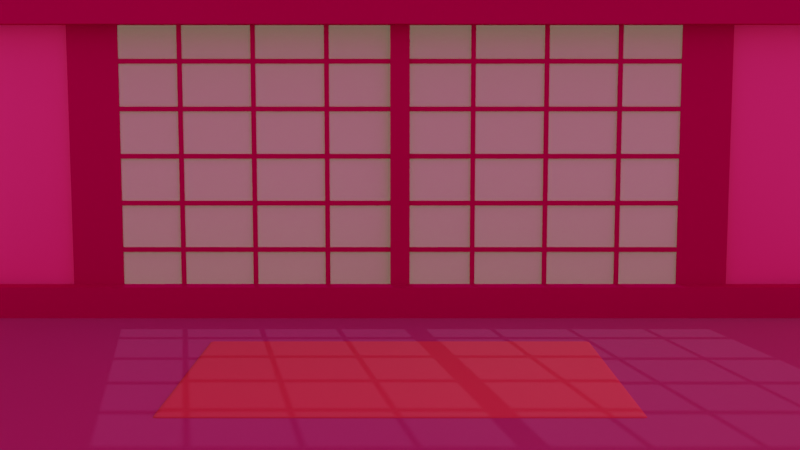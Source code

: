 # Source: Tatami_Enviroment.blend  (saved by Blender 3.6.11; exported with 4.5.12 LTS)
import bpy
from mathutils import Matrix  # noqa: F401  (used for matrix-valued properties, if any)

bpy.ops.wm.read_factory_settings(use_empty=True)
scene = bpy.context.scene
scene.name = 'Scene'

# ---- collections
col_collection = bpy.data.collections.new('Collection'); scene.collection.children.link(col_collection)
col_collection_2 = bpy.data.collections.new('Collection 2'); scene.collection.children.link(col_collection_2)

# ---- images (referenced by path relative to the original .blend; pixels are not part of the script)
import os
ASSET_DIR = os.environ.get("B2B_ASSET_DIR", "")  # directory of the original .blend (textures are referenced by path, not embedded)
HERE = os.path.dirname(os.path.abspath(__file__))  # packed textures are extracted next to this script under _unpacked/

def load_image(name, relpath, width, height, colorspace="sRGB"):
    """Load a texture the original file referenced (path relative to the .blend, or extracted next to this script)."""
    p = next((c for c in (os.path.join(HERE, relpath), os.path.join(ASSET_DIR, relpath)) if relpath and os.path.exists(c)), "")
    if p:
        img = bpy.data.images.load(p, check_existing=True)
        img.name = name
    else:  # same state as the original file: an image datablock whose file is absent (Cycles renders it pink)
        img = bpy.data.images.new(name, width, height)
        img.source = "FILE"
        img.filepath = "//" + (relpath or name)
    img.colorspace_settings.name = colorspace
    return img
img_albedo_jpg_001 = load_image('albedo.jpg.001', 'texture (1)/albedo.jpg', 1024, 1024, 'sRGB')
img_roughness_jpg_001 = load_image('roughness.jpg.001', 'texture (1)/roughness.jpg', 1024, 1024, 'sRGB')
img_normals_jpg_001 = load_image('normals.jpg.001', 'texture (1)/normals.jpg', 1024, 1024, 'sRGB')
img_albedo_jpg = load_image('albedo.jpg', 'Floor Texture/albedo.jpg', 1024, 1024, 'sRGB')
img_roughness_jpg = load_image('roughness.jpg', 'Floor Texture/roughness.jpg', 1024, 1024, 'sRGB')
img_normals_jpg = load_image('normals.jpg', 'Floor Texture/normals.jpg', 1024, 1024, 'sRGB')
img_download_png = load_image('download.png', 'Mat Texture/download.png', 1024, 1024, 'sRGB')
img_aa_png = load_image('aa.png', 'Mat Texture/aa.png', 1024, 1024, 'sRGB')
img_oak_3275_mm_architextures_jpg = load_image('oak-3275-mm-architextures.jpg', 'oak-3275-mm-architextures.jpg', 1024, 1024, 'sRGB')
img_paper_0017_roughness_1k_jpg = load_image('paper_0017_roughness_1k.jpg', 'paper_0017_1k_6sLqxr/paper_0017_roughness_1k.jpg', 1024, 1024, 'sRGB')
img_paper_0017_normal_directx_1k_png = load_image('paper_0017_normal_directx_1k.png', 'paper_0017_1k_6sLqxr/paper_0017_normal_directx_1k.png', 1024, 1024, 'sRGB')
img_paper_0017_color_1k_jpg = load_image('paper_0017_color_1k.jpg', 'paper_0017_1k_6sLqxr/paper_0017_color_1k.jpg', 1024, 1024, 'sRGB')
img_paper_0017_ao_1k_jpg = load_image('paper_0017_ao_1k.jpg', 'paper_0017_1k_6sLqxr/paper_0017_ao_1k.jpg', 1024, 1024, 'sRGB')

# ---- materials (node trees are filled in below, after node groups)
mat_wall = bpy.data.materials.new('Wall')
mat_floor = bpy.data.materials.new('Floor')
mat_material_001 = bpy.data.materials.new('Material.001')
mat_wood = bpy.data.materials.new('Wood')
mat_window = bpy.data.materials.new('Window')
mat_window.surface_render_method = 'BLENDED'
mat_window.blend_method = 'BLEND'

# ---- material node trees
mat_wall.use_nodes = True; mat_wall.node_tree.nodes.clear()
_N = mat_wall.node_tree.nodes; _L = mat_wall.node_tree.links
n0 = _N.new('ShaderNodeBsdfPrincipled'); n0.name = 'Principled BSDF'; n0.location = (356, 300)
n0.distribution = 'GGX'
n0.subsurface_method = 'RANDOM_WALK_SKIN'
n0.inputs[3].default_value = 1.45
n0.inputs[27].default_value = (0.0, 0.0, 0.0, 1.0)
n0.inputs[28].default_value = 1.0
n1 = _N.new('ShaderNodeOutputMaterial'); n1.name = 'Material Output'; n1.location = (646, 300)
n2 = _N.new('ShaderNodeMix'); n2.name = 'Mix'; n2.location = (25, 324)
n2.data_type = 'RGBA'
n2.blend_type = 'MULTIPLY'
n2.inputs[0].default_value = 1.0
n2.inputs[7].default_value = (1.0, 0.7011, 0.3325, 1.0)
n3 = _N.new('ShaderNodeTexImage'); n3.name = 'Image Texture'; n3.location = (-295, 266)
n3.image = img_albedo_jpg_001
n4 = _N.new('ShaderNodeTexImage'); n4.name = 'Image Texture.001'; n4.location = (-284, -42)
n4.image = img_roughness_jpg_001
n5 = _N.new('ShaderNodeValToRGB'); n5.name = 'Color Ramp'; n5.location = (36, 56)
while len(n5.color_ramp.elements) > 1: n5.color_ramp.elements.remove(n5.color_ramp.elements[-1])
n5.color_ramp.elements[0].position = 0.0; n5.color_ramp.elements[0].color = (1.0, 1.0, 1.0, 1.0)
_e = n5.color_ramp.elements.new(0.7709); _e.color = (0.06764, 0.06764, 0.06764, 1.0)
n6 = _N.new('ShaderNodeTexImage'); n6.name = 'Image Texture.002'; n6.location = (-287, -327)
n6.image = img_normals_jpg_001
_L.new(n0.outputs[0], n1.inputs[0])
_L.new(n2.outputs[2], n0.inputs[0])
_L.new(n3.outputs[0], n2.inputs[6])
_L.new(n4.outputs[0], n5.inputs[0])
_L.new(n5.outputs[0], n0.inputs[2])
n1.is_active_output = True
mat_floor.use_nodes = True; mat_floor.node_tree.nodes.clear()
_N = mat_floor.node_tree.nodes; _L = mat_floor.node_tree.links
n0 = _N.new('ShaderNodeBsdfPrincipled'); n0.name = 'Principled BSDF'; n0.location = (325, 300)
n0.distribution = 'GGX'
n0.subsurface_method = 'RANDOM_WALK_SKIN'
n0.inputs[3].default_value = 1.45
n0.inputs[27].default_value = (0.0, 0.0, 0.0, 1.0)
n0.inputs[28].default_value = 1.0
n1 = _N.new('ShaderNodeOutputMaterial'); n1.name = 'Material Output'; n1.location = (615, 300)
n2 = _N.new('ShaderNodeTexImage'); n2.name = 'Image Texture.003'; n2.location = (-311, 582)
n2.image = img_albedo_jpg
n3 = _N.new('ShaderNodeTexImage'); n3.name = 'Image Texture'; n3.location = (-315, 290)
n3.image = img_roughness_jpg
n4 = _N.new('ShaderNodeTexImage'); n4.name = 'Image Texture.001'; n4.location = (-318, 3)
n4.image = img_normals_jpg
n5 = _N.new('ShaderNodeValToRGB'); n5.name = 'Color Ramp'; n5.location = (6, 222)
while len(n5.color_ramp.elements) > 1: n5.color_ramp.elements.remove(n5.color_ramp.elements[-1])
n5.color_ramp.elements[0].position = 0.2364; n5.color_ramp.elements[0].color = (1.0, 1.0, 1.0, 1.0)
_e = n5.color_ramp.elements.new(0.7636); _e.color = (0.0, 0.0, 0.0, 1.0)
n6 = _N.new('ShaderNodeMix'); n6.name = 'Mix'; n6.location = (9, 486)
n6.data_type = 'RGBA'
n6.blend_type = 'MULTIPLY'
n6.inputs[0].default_value = 1.0
n6.inputs[7].default_value = (0.5583, 0.4072, 0.2961, 1.0)
_L.new(n0.outputs[0], n1.inputs[0])
_L.new(n6.outputs[2], n0.inputs[0])
_L.new(n5.outputs[0], n0.inputs[2])
_L.new(n4.outputs[0], n0.inputs[5])
_L.new(n2.outputs[0], n6.inputs[6])
_L.new(n3.outputs[0], n5.inputs[0])
n1.is_active_output = True
mat_material_001.use_nodes = True; mat_material_001.node_tree.nodes.clear()
_N = mat_material_001.node_tree.nodes; _L = mat_material_001.node_tree.links
n0 = _N.new('ShaderNodeBsdfPrincipled'); n0.name = 'Principled BSDF'; n0.location = (390, 300)
n0.distribution = 'GGX'
n0.subsurface_method = 'RANDOM_WALK_SKIN'
n0.inputs[3].default_value = 1.45
n0.inputs[13].default_value = 0.7945
n0.inputs[27].default_value = (0.0, 0.0, 0.0, 1.0)
n0.inputs[28].default_value = 1.0
n1 = _N.new('ShaderNodeOutputMaterial'); n1.name = 'Material Output'; n1.location = (680, 300)
n2 = _N.new('ShaderNodeTexImage'); n2.name = 'Image Texture.001'; n2.location = (100, -257)
n2.image = img_download_png
n3 = _N.new('ShaderNodeMix'); n3.name = 'Mix'; n3.location = (203, 266)
n3.data_type = 'RGBA'
n3.blend_type = 'MULTIPLY'
n3.inputs[0].default_value = 1.0
n3.inputs[7].default_value = (1.0, 0.5395, 0.1441, 1.0)
n4 = _N.new('ShaderNodeTexImage'); n4.name = 'Image Texture'; n4.location = (-228, 111)
n4.image = img_aa_png
n5 = _N.new('ShaderNodeValToRGB'); n5.name = 'Color Ramp'; n5.location = (88, 14)
while len(n5.color_ramp.elements) > 1: n5.color_ramp.elements.remove(n5.color_ramp.elements[-1])
n5.color_ramp.elements[0].position = 0.5491; n5.color_ramp.elements[0].color = (1.0, 1.0, 1.0, 1.0)
_e = n5.color_ramp.elements.new(1.0); _e.color = (0.3349, 0.3349, 0.3349, 1.0)
_L.new(n0.outputs[0], n1.inputs[0])
_L.new(n3.outputs[2], n0.inputs[0])
_L.new(n2.outputs[0], n0.inputs[5])
_L.new(n4.outputs[0], n3.inputs[6])
_L.new(n5.outputs[0], n0.inputs[2])
_L.new(n4.outputs[0], n5.inputs[0])
n1.is_active_output = True
mat_wood.use_nodes = True; mat_wood.node_tree.nodes.clear()
_N = mat_wood.node_tree.nodes; _L = mat_wood.node_tree.links
n0 = _N.new('ShaderNodeTexImage'); n0.name = 'Image Texture'; n0.location = (-146, 289)
n0.image = img_oak_3275_mm_architextures_jpg
n1 = _N.new('ShaderNodeBsdfDiffuse'); n1.name = 'Diffuse BSDF'; n1.location = (394, 276)
n2 = _N.new('ShaderNodeMix'); n2.name = 'Mix'; n2.location = (174, 324)
n2.data_type = 'RGBA'
n2.blend_type = 'MULTIPLY'
n2.inputs[0].default_value = 1.0
n2.inputs[7].default_value = (0.4608, 0.2665, 0.1165, 1.0)
n3 = _N.new('ShaderNodeOutputMaterial'); n3.name = 'Material Output'; n3.location = (568, 300)
_L.new(n2.outputs[2], n1.inputs[0])
_L.new(n1.outputs[0], n3.inputs[0])
_L.new(n0.outputs[0], n2.inputs[6])
n3.is_active_output = True
mat_window.use_nodes = True; mat_window.node_tree.nodes.clear()
_N = mat_window.node_tree.nodes; _L = mat_window.node_tree.links
n0 = _N.new('ShaderNodeOutputMaterial'); n0.name = 'Material Output'; n0.location = (1026, 300)
n1 = _N.new('ShaderNodeTexImage'); n1.name = 'Image Texture.002'; n1.location = (-475, 19)
n1.image = img_paper_0017_roughness_1k_jpg
n2 = _N.new('ShaderNodeTexImage'); n2.name = 'Image Texture'; n2.location = (-474, -267)
n2.image = img_paper_0017_normal_directx_1k_png
n3 = _N.new('ShaderNodeTexImage'); n3.name = 'Image Texture.001'; n3.location = (-475, 311)
n3.image = img_paper_0017_color_1k_jpg
n4 = _N.new('ShaderNodeBsdfTransparent'); n4.name = 'Transparent BSDF'; n4.location = (103, 159)
n4.label = 'Wi'
n5 = _N.new('ShaderNodeTexImage'); n5.name = 'Image Texture.003'; n5.location = (-405, 606)
n5.image = img_paper_0017_ao_1k_jpg
n6 = _N.new('ShaderNodeBsdfPrincipled'); n6.name = 'Principled BSDF'; n6.location = (285, 301)
n6.distribution = 'GGX'
n6.subsurface_method = 'RANDOM_WALK_SKIN'
n6.inputs[3].default_value = 1.45
n6.inputs[27].default_value = (0.0, 0.0, 0.0, 1.0)
n7 = _N.new('ShaderNodeAddShader'); n7.name = 'Add Shader'; n7.location = (590, 302)
n8 = _N.new('ShaderNodeMixShader'); n8.name = 'Mix Shader'; n8.location = (806, 269)
n8.inputs[0].default_value = 0.2
n9 = _N.new('ShaderNodeMix'); n9.name = 'Mix.001'; n9.location = (65, 395)
n9.data_type = 'RGBA'
n9.blend_type = 'ADD'
n9.inputs[0].default_value = 1.0
n10 = _N.new('ShaderNodeAmbientOcclusion'); n10.name = 'Ambient Occlusion'; n10.location = (-102, 568)
n11 = _N.new('ShaderNodeMix'); n11.name = 'Mix'; n11.location = (-149, 329)
n11.data_type = 'RGBA'
n11.blend_type = 'MULTIPLY'
n11.inputs[0].default_value = 1.0
n11.inputs[7].default_value = (0.5029, 0.3231, 0.1413, 1.0)
_L.new(n4.outputs[0], n8.inputs[2])
_L.new(n9.outputs[2], n6.inputs[0])
_L.new(n2.outputs[0], n6.inputs[5])
_L.new(n1.outputs[0], n6.inputs[2])
_L.new(n5.outputs[0], n10.inputs[0])
_L.new(n10.outputs[0], n7.inputs[0])
_L.new(n6.outputs[0], n7.inputs[1])
_L.new(n6.outputs[0], n8.inputs[1])
_L.new(n8.outputs[0], n0.inputs[0])
_L.new(n3.outputs[0], n11.inputs[6])
_L.new(n10.outputs[0], n9.inputs[6])
_L.new(n11.outputs[2], n9.inputs[7])
n0.is_active_output = True

# ---- world
world_world = bpy.data.worlds.new('World'); scene.world = world_world
world_world.use_nodes = True; world_world.node_tree.nodes.clear()
_N = world_world.node_tree.nodes; _L = world_world.node_tree.links
n0 = _N.new('ShaderNodeOutputWorld'); n0.name = 'World Output'; n0.location = (300, 300)
n1 = _N.new('ShaderNodeBackground'); n1.name = 'Background'; n1.location = (10, 300)
n1.inputs[0].default_value = (0.3231, 0.2462, 0.1683, 1.0)
n1.inputs[1].default_value = 2.0
_L.new(n1.outputs[0], n0.inputs[0])
n0.is_active_output = True
world_world.color = (0.05088, 0.05088, 0.05088)
world_world.use_sun_shadow = False
world_world.sun_shadow_jitter_overblur = 0.0

# ---- cameras
cam_camera = bpy.data.cameras.new('Camera')

# ---- lights
light_sun_001 = bpy.data.lights.new('Sun.001', 'SUN')
light_sun_001.transmission_factor = 0.0
light_sun_001.energy = 3.0

# ---- meshes
me_plane_003 = bpy.data.meshes.new('Plane.003')
me_plane_003.from_pydata([(-1.0, -1.0, 0.0), (1.0, -1.0, 0.0), (-1.0, 1.0, 0.0), (1.0, 1.0, 0.0)], [], [(0, 1, 3, 2)])
_uv = me_plane_003.uv_layers.new(name='UVMap')
_uv.uv.foreach_set('vector', [-2.5, -2.5, 3.5, -2.5, 3.5, 3.5, -2.5, 3.5])
me_plane_003.materials.append(mat_wall)
me_plane_003.update()
me_cube_003 = bpy.data.meshes.new('Cube.003')
me_cube_003.from_pydata([(-1.0, -1.0, -1.0), (-1.0, -1.0, 1.0), (-1.0, 1.0, -1.0), (-1.0, 1.0, 1.0), (1.0, -1.0, -1.0), (1.0, -1.0, 1.0), (1.0, 1.0, -1.0), (1.0, 1.0, 1.0)], [], [(0, 1, 3, 2), (2, 3, 7, 6), (6, 7, 5, 4), (4, 5, 1, 0), (2, 6, 4, 0), (7, 3, 1, 5)])
_uv = me_cube_003.uv_layers.new(name='UVMap')
_uv.uv.foreach_set('vector', [0.375, 0.0, 0.625, 0.0, 0.625, 0.25, 0.375, 0.25, 0.375, 0.25, 0.625, 0.25, 0.625, 0.5, 0.375, 0.5, 0.375, 0.5, 0.625, 0.5, 0.625, 0.75, 0.375, 0.75, 0.375, 0.75, 0.625, 0.75, 0.625, 1.0, 0.375, 1.0, 0.125, 0.5, 0.375, 0.5, 0.375, 0.75, 0.125, 0.75, 0.625, 0.5, 0.875, 0.5, 0.875, 0.75, 0.625, 0.75])
me_cube_003.update()
me_plane = bpy.data.meshes.new('Plane')
me_plane.from_pydata([(-1.0, -1.0, 0.0), (1.0, -1.0, 0.0), (-1.0, 1.0, 0.0), (1.0, 1.0, 0.0)], [], [(0, 1, 3, 2)])
_uv = me_plane.uv_layers.new(name='UVMap')
_uv.uv.foreach_set('vector', [-6.7, -6.7, 7.7, -6.7, 7.7, 7.7, -6.7, 7.7])
me_plane.materials.append(mat_floor)
me_plane.update()
me_plane_001 = bpy.data.meshes.new('Plane.001')
me_plane_001.from_pydata([(-1.0, -1.0, 0.0), (1.0, -1.0, 0.0), (-1.0, 1.0, 0.0), (1.0, 1.0, 0.0)], [], [(0, 1, 3, 2)])
me_plane_001.polygons.foreach_set('use_smooth', [True] * 1)
_uv = me_plane_001.uv_layers.new(name='UVMap')
_uv.uv.foreach_set('vector', [-0.5, -0.5, 1.5, -0.5, 1.5, 1.5, -0.5, 1.5])
me_plane_001.materials.append(mat_material_001)
me_plane_001.update()
me_cube = bpy.data.meshes.new('Cube')
me_cube.from_pydata([(-0.5805, 0.0, -0.8067), (-0.5805, 0.0, 0.8067), (-0.6854, 0.0, -0.8067), (-0.6854, 0.0, 0.8067), (-0.4591, 0.0, -0.8067), (-0.4495, 0.0, -0.8067), (-0.3077, 0.0, -0.8067), (-0.2981, 0.0, -0.8067), (-0.1562, 0.0, -0.8067), (-0.1466, 0.0, -0.8067), (1.49e-08, 0.0, -0.8067), (1.49e-08, 0.0, 0.8067), (-0.4591, 0.0, 0.8067), (-0.4495, 0.0, 0.8067), (-0.3077, 0.0, 0.8067), (-0.2981, 0.0, 0.8067), (-0.1562, 0.0, 0.8067), (-0.1466, 0.0, 0.8067), (1.252e-06, 0.0, -1.0), (0.0, 0.0, 0.6014), (0.0, 0.0, 0.572), (0.0, 0.0, 0.308), (0.0, 0.0, 0.2787), (0.0, 0.0, 0.01467), (0.0, 0.0, -0.01467), (0.0, 0.0, -0.2787), (0.0, 0.0, -0.308), (0.0, 0.0, -0.572), (0.0, 0.0, -0.6014), (-0.5805, 0.0, 0.6014), (-0.5805, 0.0, 0.572), (-0.5805, 0.0, 0.308), (-0.5805, 0.0, 0.2787), (-0.5805, 0.0, 0.01467), (-0.5805, 0.0, -0.01467), (-0.5805, 0.0, -0.2787), (-0.5805, 0.0, -0.308), (-0.5805, 0.0, -0.572), (-0.5805, 0.0, -0.6014), (-0.4591, 0.0, 0.6014), (-0.4591, 0.0, 0.572), (-0.4591, 0.0, 0.308), (-0.4591, 0.0, 0.2787), (-0.4591, 0.0, 0.01467), (-0.4591, 0.0, -0.01467), (-0.4591, 0.0, -0.2787), (-0.4591, 0.0, -0.308), (-0.4591, 0.0, -0.572), (-0.4591, 0.0, -0.6014), (-0.4495, 0.0, 0.6014), (-0.4495, 0.0, 0.572), (-0.4495, 0.0, 0.308), (-0.4495, 0.0, 0.2787), (-0.4495, 0.0, 0.01467), (-0.4495, 0.0, -0.01467), (-0.4495, 0.0, -0.2787), (-0.4495, 0.0, -0.308), (-0.4495, 0.0, -0.572), (-0.4495, 0.0, -0.6014), (-0.3077, 0.0, 0.6014), (-0.3077, 0.0, 0.572), (-0.3077, 0.0, 0.308), (-0.3077, 0.0, 0.2787), (-0.3077, 0.0, 0.01467), (-0.3077, 0.0, -0.01467), (-0.3077, 0.0, -0.2787), (-0.3077, 0.0, -0.308), (-0.3077, 0.0, -0.572), (-0.3077, 0.0, -0.6014), (-0.2981, 0.0, 0.6014), (-0.2981, 0.0, 0.572), (-0.2981, 0.0, 0.308), (-0.2981, 0.0, 0.2787), (-0.2981, 0.0, 0.01467), (-0.2981, 0.0, -0.01467), (-0.2981, 0.0, -0.2787), (-0.2981, 0.0, -0.308), (-0.2981, 0.0, -0.572), (-0.2981, 0.0, -0.6014), (-0.1562, 0.0, 0.6014), (-0.1562, 0.0, 0.572), (-0.1562, 0.0, 0.308), (-0.1562, 0.0, 0.2787), (-0.1562, 0.0, 0.01467), (-0.1562, 0.0, -0.01467), (-0.1562, 0.0, -0.2787), (-0.1562, 0.0, -0.308), (-0.1562, 0.0, -0.572), (-0.1562, 0.0, -0.6014), (-0.1466, 0.0, 0.6014), (-0.1466, 0.0, 0.572), (-0.1466, 0.0, 0.308), (-0.1466, 0.0, 0.2787), (-0.1466, 0.0, 0.01467), (-0.1466, 0.0, -0.01467), (-0.1466, 0.0, -0.2787), (-0.1466, 0.0, -0.308), (-0.1466, 0.0, -0.572), (-0.1466, 0.0, -0.6014), (-0.5805, 0.5018, -0.8067), (-0.4591, 0.5018, -0.8067), (-0.4495, 0.5018, -0.8067), (-0.3077, 0.5018, -0.8067), (-0.2981, 0.5018, -0.8067), (-0.1562, 0.5018, -0.8067), (-0.1466, 0.5018, -0.8067), (1.49e-08, 0.5018, -0.8067), (-0.1466, 0.5018, 0.8067), (1.49e-08, 0.5018, 0.8067), (-0.5805, 0.5018, 0.8067), (-0.4591, 0.5018, 0.8067), (-0.4495, 0.5018, 0.8067), (-0.3077, 0.5018, 0.8067), (-0.2981, 0.5018, 0.8067), (-0.1562, 0.5018, 0.8067), (-0.5805, 0.5018, -0.6014), (-0.4591, 0.5018, -0.6014), (-0.4495, 0.5018, -0.6014), (-0.3077, 0.5018, -0.6014), (-0.2981, 0.5018, -0.6014), (-0.1562, 0.5018, -0.6014), (-0.1466, 0.5018, -0.6014), (-0.5805, 0.5018, 0.6014), (-0.5805, 0.5018, 0.572), (-0.5805, 0.5018, 0.308), (-0.5805, 0.5018, 0.2787), (-0.5805, 0.5018, 0.01467), (-0.5805, 0.5018, -0.01467), (-0.5805, 0.5018, -0.2787), (-0.5805, 0.5018, -0.308), (-0.5805, 0.5018, -0.572), (-0.4591, 0.5018, 0.6014), (-0.4591, 0.5018, 0.572), (-0.4591, 0.5018, 0.308), (-0.4591, 0.5018, 0.2787), (-0.4591, 0.5018, 0.01467), (-0.4591, 0.5018, -0.01467), (-0.4591, 0.5018, -0.2787), (-0.4591, 0.5018, -0.308), (-0.4591, 0.5018, -0.572), (-0.4495, 0.5018, 0.6014), (-0.4495, 0.5018, 0.572), (-0.4495, 0.5018, 0.308), (-0.4495, 0.5018, 0.2787), (-0.4495, 0.5018, 0.01467), (-0.4495, 0.5018, -0.01467), (-0.4495, 0.5018, -0.2787), (-0.4495, 0.5018, -0.308), (-0.4495, 0.5018, -0.572), (-0.3077, 0.5018, 0.6014), (-0.3077, 0.5018, 0.572), (-0.3077, 0.5018, 0.308), (-0.3077, 0.5018, 0.2787), (-0.3077, 0.5018, 0.01467), (-0.3077, 0.5018, -0.01467), (-0.3077, 0.5018, -0.2787), (-0.3077, 0.5018, -0.308), (-0.3077, 0.5018, -0.572), (-0.2981, 0.5018, 0.6014), (-0.2981, 0.5018, 0.572), (-0.2981, 0.5018, 0.308), (-0.2981, 0.5018, 0.2787), (-0.2981, 0.5018, 0.01467), (-0.2981, 0.5018, -0.01467), (-0.2981, 0.5018, -0.2787), (-0.2981, 0.5018, -0.308), (-0.2981, 0.5018, -0.572), (-0.1562, 0.5018, 0.6014), (-0.1562, 0.5018, 0.572), (-0.1562, 0.5018, 0.308), (-0.1562, 0.5018, 0.2787), (-0.1562, 0.5018, 0.01467), (-0.1562, 0.5018, -0.01467), (-0.1562, 0.5018, -0.2787), (-0.1562, 0.5018, -0.308), (-0.1562, 0.5018, -0.572), (-0.1466, 0.5018, 0.6014), (-0.1466, 0.5018, 0.572), (-0.1466, 0.5018, 0.308), (-0.1466, 0.5018, 0.2787), (-0.1466, 0.5018, 0.01467), (-0.1466, 0.5018, -0.01467), (-0.1466, 0.5018, -0.2787), (-0.1466, 0.5018, -0.308), (-0.1466, 0.5018, -0.572), (0.0, 0.5018, -0.6014), (0.0, 0.5018, -0.572), (0.0, 0.5018, -0.308), (0.0, 0.5018, -0.2787), (0.0, 0.5018, -0.01467), (0.0, 0.5018, 0.01467), (0.0, 0.5018, 0.2787), (0.0, 0.5018, 0.308), (0.0, 0.5018, 0.572), (0.0, 0.5018, 0.6014), (1.252e-06, -6.29, -1.0), (1.49e-08, -6.29, -0.8067), (-4.0, 0.0, -0.8067), (-0.5805, 0.0, -0.8067), (-0.6854, 0.0, -0.8067), (-0.4591, 0.0, -0.8067), (-0.4495, 0.0, -0.8067), (-0.3077, 0.0, -0.8067), (-0.2981, 0.0, -0.8067), (-0.1562, 0.0, -0.8067), (-0.1466, 0.0, -0.8067), (1.49e-08, 0.0, -0.8067), (-0.2981, 0.5018, -0.8067), (-0.1562, 0.5018, -0.8067), (-4.0, -6.29, -0.8067), (-4.0, -6.29, -1.0), (1.252e-06, -6.29, -1.0), (1.49e-08, -6.29, -0.8067), (-4.0, 0.0, 1.0), (-4.0, 0.0, 0.8067), (-0.5805, 0.0, 1.0), (-0.5805, 0.0, 0.8067), (-0.6854, 0.0, 1.0), (-0.6854, 0.0, 0.8067), (1.49e-08, 0.0, 0.8067), (-0.4591, 0.0, 0.8067), (-0.4495, 0.0, 0.8067), (-0.3077, 0.0, 0.8067), (-0.2981, 0.0, 0.8067), (-0.1562, 0.0, 0.8067), (-0.1466, 0.0, 0.8067), (2.265e-06, 0.0, 1.0), (-4.0, -6.29, 1.0), (-4.0, -6.29, 0.8067), (-0.6854, -6.29, 1.0), (-0.5805, -6.29, 1.0), (-0.6854, -6.29, 0.8067), (-0.5805, -6.29, 0.8067), (-0.1466, -6.29, 0.8067), (1.49e-08, -6.29, 0.8067), (-0.4591, -6.29, 0.8067), (-0.4495, -6.29, 0.8067), (-0.3077, -6.29, 0.8067), (-0.2981, -6.29, 0.8067), (-0.1562, -6.29, 0.8067), (2.265e-06, -6.29, 1.0)], [], [(10, 196, 195, 18), (59, 69, 15, 14), (79, 89, 17, 16), (39, 49, 13, 12), (98, 28, 27, 97), (96, 26, 25, 95), (94, 24, 23, 93), (92, 22, 21, 91), (90, 20, 19, 89), (4, 5, 58, 48), (48, 58, 57, 47), (47, 57, 56, 46), (46, 56, 55, 45), (45, 55, 54, 44), (44, 54, 53, 43), (43, 53, 52, 42), (42, 52, 51, 41), (41, 51, 50, 40), (40, 50, 49, 39), (8, 9, 98, 88), (88, 98, 97, 87), (87, 97, 96, 86), (86, 96, 95, 85), (85, 95, 94, 84), (84, 94, 93, 83), (83, 93, 92, 82), (82, 92, 91, 81), (81, 91, 90, 80), (80, 90, 89, 79), (78, 88, 87, 77), (76, 86, 85, 75), (74, 84, 83, 73), (72, 82, 81, 71), (70, 80, 79, 69), (6, 7, 78, 68), (68, 78, 77, 67), (67, 77, 76, 66), (66, 76, 75, 65), (65, 75, 74, 64), (64, 74, 73, 63), (63, 73, 72, 62), (62, 72, 71, 61), (61, 71, 70, 60), (60, 70, 69, 59), (58, 68, 67, 57), (56, 66, 65, 55), (54, 64, 63, 53), (52, 62, 61, 51), (50, 60, 59, 49), (38, 48, 47, 37), (36, 46, 45, 35), (34, 44, 43, 33), (32, 42, 41, 31), (30, 40, 39, 29), (3, 2, 0, 38, 37, 36, 35, 34, 33, 32, 31, 30, 29, 1), (16, 114, 167, 79), (92, 179, 191, 22), (6, 102, 101, 5), (76, 165, 174, 86), (50, 141, 150, 60), (23, 190, 180, 93), (87, 175, 166, 77), (61, 151, 142, 51), (51, 142, 141, 50), (77, 166, 165, 76), (94, 181, 189, 24), (4, 100, 99, 0), (78, 119, 120, 88), (52, 143, 152, 62), (25, 188, 182, 95), (63, 153, 144, 53), (49, 140, 111, 13), (75, 164, 163, 74), (96, 183, 187, 26), (54, 145, 154, 64), (27, 186, 184, 97), (65, 155, 146, 55), (46, 138, 139, 47), (73, 162, 161, 72), (100, 116, 115, 99), (102, 118, 117, 101), (104, 120, 119, 103), (128, 137, 136, 127), (130, 139, 138, 129), (146, 155, 154, 145), (148, 157, 156, 147), (164, 173, 172, 163), (166, 175, 174, 165), (110, 109, 122, 131), (112, 111, 140, 149), (114, 113, 158, 167), (124, 133, 132, 123), (126, 135, 134, 125), (142, 151, 150, 141), (144, 153, 152, 143), (160, 169, 168, 159), (162, 171, 170, 161), (108, 107, 176, 194), (177, 178, 192, 193), (179, 180, 190, 191), (181, 182, 188, 189), (183, 184, 186, 187), (106, 185, 121, 105), (53, 144, 143, 52), (59, 149, 140, 49), (85, 173, 164, 75), (21, 192, 178, 91), (38, 115, 116, 48), (74, 163, 172, 84), (90, 177, 193, 20), (80, 168, 169, 81), (55, 146, 145, 54), (47, 139, 130, 37), (29, 122, 109, 1), (83, 171, 162, 73), (19, 194, 176, 89), (36, 129, 138, 46), (72, 161, 170, 82), (10, 106, 105, 9), (82, 170, 171, 83), (57, 148, 147, 56), (45, 137, 128, 35), (31, 124, 123, 30), (81, 169, 160, 71), (17, 107, 108, 11), (34, 127, 136, 44), (70, 159, 168, 80), (1, 109, 110, 12), (84, 172, 173, 85), (14, 112, 149, 59), (43, 135, 126, 33), (33, 126, 125, 32), (79, 167, 158, 69), (32, 125, 134, 42), (13, 111, 112, 14), (86, 174, 175, 87), (60, 150, 151, 61), (41, 133, 124, 31), (35, 128, 127, 34), (30, 123, 132, 40), (15, 113, 114, 16), (89, 176, 107, 17), (62, 152, 153, 63), (39, 131, 122, 29), (37, 130, 129, 36), (11, 108, 194, 19), (0, 99, 115, 38), (91, 178, 177, 90), (64, 154, 155, 65), (26, 187, 186, 27), (12, 110, 131, 39), (48, 116, 100, 4), (24, 189, 188, 25), (5, 101, 117, 58), (93, 180, 179, 92), (66, 156, 157, 67), (22, 191, 190, 23), (40, 132, 133, 41), (68, 118, 102, 6), (20, 193, 192, 21), (7, 103, 119, 78), (95, 182, 181, 94), (69, 158, 113, 15), (28, 185, 106, 10), (42, 134, 135, 43), (88, 120, 104, 8), (58, 117, 118, 68), (9, 105, 121, 98), (97, 184, 183, 96), (71, 160, 159, 70), (44, 136, 137, 45), (67, 157, 148, 57), (56, 147, 156, 66), (98, 121, 185, 28), (213, 227, 229, 230, 240, 226, 215, 217), (212, 206, 205, 204, 203, 202, 201, 200, 198, 199, 197, 209), (204, 208, 207, 203), (210, 211, 212, 209), (231, 232, 235, 236, 237, 238, 239, 233, 234, 240, 230, 229, 227, 228), (235, 232, 231, 228, 214, 218, 216, 220, 221, 222, 223, 224, 225, 219, 234, 233, 239, 238, 237, 236)])
me_cube.polygons.foreach_set('material_index', [0, 0, 0, 0, 0, 0, 0, 0, 0, 0, 0, 0, 0, 0, 0, 0, 0, 0, 0, 0, 0, 0, 0, 0, 0, 0, 0, 0, 0, 0, 0, 0, 0, 0, 0, 0, 0, 0, 0, 0, 0, 0, 0, 0, 0, 0, 0, 0, 0, 0, 0, 0, 0, 0, 0, 0, 0, 0, 0, 0, 0, 0, 0, 0, 0, 0, 0, 0, 0, 0, 0, 0, 0, 0, 0, 0, 0, 0, 0, 2, 2, 2, 2, 2, 2, 2, 2, 2, 2, 2, 2, 2, 2, 2, 2, 2, 2, 2, 2, 2, 2, 2, 2, 0, 0, 0, 0, 0, 0, 0, 0, 0, 0, 0, 0, 0, 0, 0, 0, 0, 0, 0, 0, 0, 0, 0, 0, 0, 0, 0, 0, 0, 0, 0, 0, 0, 0, 0, 0, 0, 0, 0, 0, 0, 0, 0, 0, 0, 0, 0, 0, 0, 0, 0, 0, 0, 0, 0, 0, 0, 0, 0, 0, 0, 0, 0, 0, 0, 0, 0, 0, 0, 0, 0, 0, 0, 0, 0, 0, 0])
_uv = me_cube.uv_layers.new(name='UVMap')
_uv.uv.foreach_set('vector', [0.0, 0.0, 0.0, 0.0, 0.0, 0.0, 0.0, 0.0, 0.1128, 0.8002, 0.1097, 0.8005, 0.1195, 0.8967, 0.123, 0.8953, 0.06381, 0.8073, 0.0607, 0.8076, 0.07103, 0.9067, 0.07384, 0.906, 0.1602, 0.7922, 0.1574, 0.7929, 0.168, 0.8855, 0.1711, 0.8839, 0.05834, 0.1973, 0.007776, 0.1907, 0.006995, 0.2049, 0.05744, 0.2098, 0.05111, 0.3504, 0.00103, 0.3476, 0.001059, 0.3612, 0.0507, 0.3628, 0.04912, 0.5006, 5.977e-05, 0.5005, 0.0003787, 0.5136, 0.0491, 0.5128, 0.0517, 0.6481, 0.003206, 0.6505, 0.003608, 0.6637, 0.05215, 0.6602, 0.05968, 0.7955, 0.01098, 0.8011, 0.01177, 0.8148, 0.0607, 0.8076, 0.1711, 0.1162, 0.1677, 0.1147, 0.1584, 0.2096, 0.1615, 0.21, 0.1615, 0.21, 0.1584, 0.2096, 0.1579, 0.2204, 0.1607, 0.2201, 0.1607, 0.2201, 0.1579, 0.2204, 0.1517, 0.3572, 0.1546, 0.3581, 0.1546, 0.3581, 0.1517, 0.3572, 0.1511, 0.3683, 0.1543, 0.3683, 0.1543, 0.3683, 0.1511, 0.3683, 0.1478, 0.5019, 0.1506, 0.5025, 0.1506, 0.5025, 0.1478, 0.5019, 0.1475, 0.5127, 0.1506, 0.5125, 0.1506, 0.5125, 0.1475, 0.5127, 0.1491, 0.6429, 0.152, 0.643, 0.152, 0.643, 0.1491, 0.6429, 0.1494, 0.6534, 0.1523, 0.6528, 0.1523, 0.6528, 0.1494, 0.6534, 0.1565, 0.7825, 0.1594, 0.7823, 0.1594, 0.7823, 0.1565, 0.7825, 0.1574, 0.7929, 0.1602, 0.7922, 0.07082, 0.0957, 0.06793, 0.09503, 0.05834, 0.1973, 0.06159, 0.1974, 0.06159, 0.1974, 0.05834, 0.1973, 0.05744, 0.2098, 0.06069, 0.2105, 0.06069, 0.2105, 0.05744, 0.2098, 0.05111, 0.3504, 0.05429, 0.3504, 0.05429, 0.3504, 0.05111, 0.3504, 0.0507, 0.3628, 0.05404, 0.3633, 0.05404, 0.3633, 0.0507, 0.3628, 0.04912, 0.5006, 0.05224, 0.5004, 0.05224, 0.5004, 0.04912, 0.5006, 0.0491, 0.5128, 0.05237, 0.513, 0.05237, 0.513, 0.0491, 0.5128, 0.0517, 0.6481, 0.05487, 0.6477, 0.05487, 0.6477, 0.0517, 0.6481, 0.05215, 0.6602, 0.05532, 0.6602, 0.05532, 0.6602, 0.05215, 0.6602, 0.05968, 0.7955, 0.06286, 0.7947, 0.06286, 0.7947, 0.05968, 0.7955, 0.0607, 0.8076, 0.06381, 0.8073, 0.1091, 0.2034, 0.06159, 0.1974, 0.06069, 0.2105, 0.1083, 0.2155, 0.1018, 0.3534, 0.05429, 0.3504, 0.05404, 0.3633, 0.1013, 0.3655, 0.09886, 0.5008, 0.05224, 0.5004, 0.05237, 0.513, 0.09875, 0.5126, 0.1009, 0.6453, 0.05487, 0.6477, 0.05532, 0.6602, 0.1013, 0.6569, 0.1088, 0.7889, 0.06286, 0.7947, 0.06381, 0.8073, 0.1097, 0.8005, 0.1214, 0.1056, 0.1178, 0.1044, 0.1091, 0.2034, 0.1123, 0.2036, 0.1123, 0.2036, 0.1091, 0.2034, 0.1083, 0.2155, 0.1114, 0.2161, 0.1114, 0.2161, 0.1083, 0.2155, 0.1018, 0.3534, 0.1049, 0.3535, 0.1049, 0.3535, 0.1018, 0.3534, 0.1013, 0.3655, 0.1046, 0.3659, 0.1046, 0.3659, 0.1013, 0.3655, 0.09886, 0.5008, 0.1019, 0.5007, 0.1019, 0.5007, 0.09886, 0.5008, 0.09875, 0.5126, 0.102, 0.5129, 0.102, 0.5129, 0.09875, 0.5126, 0.1009, 0.6453, 0.104, 0.6448, 0.104, 0.6448, 0.1009, 0.6453, 0.1013, 0.6569, 0.1044, 0.6569, 0.1044, 0.6569, 0.1013, 0.6569, 0.1088, 0.7889, 0.1118, 0.788, 0.1118, 0.788, 0.1088, 0.7889, 0.1097, 0.8005, 0.1128, 0.8002, 0.1584, 0.2096, 0.1123, 0.2036, 0.1114, 0.2161, 0.1579, 0.2204, 0.1517, 0.3572, 0.1049, 0.3535, 0.1046, 0.3659, 0.1511, 0.3683, 0.1478, 0.5019, 0.1019, 0.5007, 0.102, 0.5129, 0.1475, 0.5127, 0.1491, 0.6429, 0.104, 0.6448, 0.1044, 0.6569, 0.1494, 0.6534, 0.1565, 0.7825, 0.1118, 0.788, 0.1128, 0.8002, 0.1574, 0.7929, 0.1994, 0.218, 0.1615, 0.21, 0.1607, 0.2201, 0.2007, 0.2194, 0.1947, 0.3653, 0.1546, 0.3581, 0.1543, 0.3683, 0.1942, 0.3673, 0.1896, 0.5076, 0.1506, 0.5025, 0.1506, 0.5125, 0.1891, 0.5093, 0.1904, 0.6448, 0.152, 0.643, 0.1523, 0.6528, 0.1901, 0.6466, 0.1975, 0.7809, 0.1594, 0.7823, 0.1602, 0.7922, 0.1967, 0.7825, 0.4167, 0.4677, -0.3655, 0.4677, -0.3655, 0.5327, -0.266, 0.5327, -0.2518, 0.5327, -0.1238, 0.5327, -0.1095, 0.5327, 0.01846, 0.5327, 0.03268, 0.5327, 0.1607, 0.5327, 0.1749, 0.5327, 0.3029, 0.5327, 0.3171, 0.5327, 0.4167, 0.5327, 0.07384, 0.906, 0.07384, 0.906, 0.06381, 0.8073, 0.06381, 0.8073, 0.0517, 0.6481, 0.0517, 0.6481, 0.003206, 0.6505, 0.003206, 0.6505, -0.07479, 0.5966, -0.07479, 0.5966, 0.03616, 0.5966, 0.03616, 0.5966, 0.1018, 0.3534, 0.1018, 0.3534, 0.05429, 0.3504, 0.05429, 0.3504, 0.1565, 0.7825, 0.1565, 0.7825, 0.1118, 0.788, 0.1118, 0.788, 0.0003787, 0.5136, 0.0003787, 0.5136, 0.0491, 0.5128, 0.0491, 0.5128, 0.06069, 0.2105, 0.06069, 0.2105, 0.1083, 0.2155, 0.1083, 0.2155, 0.1044, 0.6569, 0.1044, 0.6569, 0.1494, 0.6534, 0.1494, 0.6534, 0.1494, 0.6534, 0.1494, 0.6534, 0.1565, 0.7825, 0.1565, 0.7825, 0.1083, 0.2155, 0.1083, 0.2155, 0.1018, 0.3534, 0.1018, 0.3534, 0.04912, 0.5006, 0.04912, 0.5006, 5.977e-05, 0.5005, 5.977e-05, 0.5005, 0.04366, 0.5966, 0.04366, 0.5966, 0.1386, 0.5966, 0.1386, 0.5966, 0.1091, 0.2034, 0.1091, 0.2034, 0.06159, 0.1974, 0.06159, 0.1974, 0.1491, 0.6429, 0.1491, 0.6429, 0.104, 0.6448, 0.104, 0.6448, 0.001059, 0.3612, 0.001059, 0.3612, 0.0507, 0.3628, 0.0507, 0.3628, 0.102, 0.5129, 0.102, 0.5129, 0.1475, 0.5127, 0.1475, 0.5127, 0.1574, 0.7929, 0.1574, 0.7929, 0.168, 0.8855, 0.168, 0.8855, 0.1013, 0.3655, 0.1013, 0.3655, 0.09886, 0.5008, 0.09886, 0.5008, 0.05111, 0.3504, 0.05111, 0.3504, 0.00103, 0.3476, 0.00103, 0.3476, 0.1478, 0.5019, 0.1478, 0.5019, 0.1019, 0.5007, 0.1019, 0.5007, 0.006995, 0.2049, 0.006995, 0.2049, 0.05744, 0.2098, 0.05744, 0.2098, 0.1046, 0.3659, 0.1046, 0.3659, 0.1511, 0.3683, 0.1511, 0.3683, 0.1546, 0.3581, 0.1546, 0.3581, 0.1607, 0.2201, 0.1607, 0.2201, 0.09875, 0.5126, 0.09875, 0.5126, 0.1009, 0.6453, 0.1009, 0.6453, 0.9943, 0.0, 0.9943, 0.2059, 0.8726, 0.2059, 0.8726, 0.0, 0.1518, 0.7941, 0.1518, 1.0, 0.009615, 1.0, 0.009615, 0.7941, 0.2941, 0.7941, 0.2941, 1.0, 0.1518, 1.0, 0.1518, 0.7941, 0.03011, 0.5294, 0.1518, 0.5294, 0.1518, 0.7941, 0.03011, 0.7941, 0.4363, 0.5294, 0.558, 0.5294, 0.558, 0.7941, 0.4363, 0.7941, 0.2941, 0.5294, 0.4363, 0.5294, 0.4363, 0.7941, 0.2941, 0.7941, 0.0, 0.2647, 0.1422, 0.2647, 0.1422, 0.5294, 0.0, 0.5294, 0.5833, 0.2647, 0.7256, 0.2647, 0.7256, 0.5294, 0.5833, 0.5294, 0.1518, 0.2647, 0.2941, 0.2647, 0.2941, 0.5294, 0.1518, 0.5294, 0.9943, 0.4706, 0.8726, 0.4706, 0.8726, 0.2647, 0.9943, 0.2647, 0.9437, 0.9412, 0.8015, 0.9412, 0.8015, 0.7353, 0.9437, 0.7353, 0.9437, 0.7353, 0.8015, 0.7353, 0.8015, 0.5294, 0.9437, 0.5294, 0.6797, 0.5294, 0.8015, 0.5294, 0.8015, 0.7941, 0.6797, 0.7941, 0.558, 0.5294, 0.6797, 0.5294, 0.6797, 0.7941, 0.558, 0.7941, 0.1518, 0.5294, 0.2941, 0.5294, 0.2941, 0.7941, 0.1518, 0.7941, 0.4411, 0.2647, 0.5833, 0.2647, 0.5833, 0.5294, 0.4411, 0.5294, 0.5833, 0.0, 0.7256, 0.0, 0.7256, 0.2647, 0.5833, 0.2647, 0.4411, 1.494e-08, 0.5833, 2.521e-08, 0.5833, 0.2647, 0.4411, 0.2647, 0.8726, 0.4706, 0.7256, 0.4706, 0.7256, 0.2647, 0.8726, 0.2647, 0.2941, 0.2647, 0.2941, 2.988e-08, 0.4411, 2.988e-08, 0.4411, 0.2647, 0.147, 0.2647, 0.147, -6.536e-09, 0.2941, -1.494e-08, 0.2941, 0.2647, 0.2941, 0.5294, 0.2941, 0.2647, 0.4411, 0.2647, 0.4411, 0.5294, 0.0, 0.2647, 0.0, 0.0, 0.147, 0.0, 0.147, 0.2647, 0.8726, 0.0, 0.8726, 0.2059, 0.7256, 0.2059, 0.7256, 0.0, 0.1475, 0.5127, 0.1475, 0.5127, 0.1491, 0.6429, 0.1491, 0.6429, 0.1128, 0.8002, 0.1128, 0.8002, 0.1574, 0.7929, 0.1574, 0.7929, 0.05404, 0.3633, 0.05404, 0.3633, 0.1013, 0.3655, 0.1013, 0.3655, 0.003608, 0.6637, 0.003608, 0.6637, 0.05215, 0.6602, 0.05215, 0.6602, 0.1994, 0.218, 0.1994, 0.218, 0.1615, 0.21, 0.1615, 0.21, 0.09886, 0.5008, 0.09886, 0.5008, 0.05224, 0.5004, 0.05224, 0.5004, 0.05968, 0.7955, 0.05968, 0.7955, 0.01098, 0.8011, 0.01098, 0.8011, 0.06286, 0.7947, 0.06286, 0.7947, 0.05532, 0.6602, 0.05532, 0.6602, 0.1511, 0.3683, 0.1511, 0.3683, 0.1478, 0.5019, 0.1478, 0.5019, 0.1607, 0.2201, 0.1607, 0.2201, 0.2007, 0.2194, 0.2007, 0.2194, 0.3171, 0.5327, 0.3171, 0.5327, 0.4167, 0.5327, 0.4167, 0.5327, 0.05237, 0.513, 0.05237, 0.513, 0.09875, 0.5126, 0.09875, 0.5126, 0.01177, 0.8148, 0.01177, 0.8148, 0.0607, 0.8076, 0.0607, 0.8076, 0.1947, 0.3653, 0.1947, 0.3653, 0.1546, 0.3581, 0.1546, 0.3581, 0.1009, 0.6453, 0.1009, 0.6453, 0.05487, 0.6477, 0.05487, 0.6477, -0.3155, 0.5966, -0.3155, 0.5966, -0.2007, 0.5966, -0.2007, 0.5966, 0.05487, 0.6477, 0.05487, 0.6477, 0.05237, 0.513, 0.05237, 0.513, 0.1579, 0.2204, 0.1579, 0.2204, 0.1517, 0.3572, 0.1517, 0.3572, 0.1543, 0.3683, 0.1543, 0.3683, 0.1942, 0.3673, 0.1942, 0.3673, 0.1749, 0.5327, 0.1749, 0.5327, 0.3029, 0.5327, 0.3029, 0.5327, 0.05532, 0.6602, 0.05532, 0.6602, 0.1013, 0.6569, 0.1013, 0.6569, -0.2007, 0.4034, -0.2007, 0.4034, -0.3155, 0.4034, -0.3155, 0.4034, 0.1896, 0.5076, 0.1896, 0.5076, 0.1506, 0.5025, 0.1506, 0.5025, 0.1088, 0.7889, 0.1088, 0.7889, 0.06286, 0.7947, 0.06286, 0.7947, 0.1386, 0.4034, 0.1386, 0.4034, 0.04366, 0.4034, 0.04366, 0.4034, 0.05224, 0.5004, 0.05224, 0.5004, 0.05404, 0.3633, 0.05404, 0.3633, 0.123, 0.8953, 0.123, 0.8953, 0.1128, 0.8002, 0.1128, 0.8002, 0.1506, 0.5125, 0.1506, 0.5125, 0.1891, 0.5093, 0.1891, 0.5093, 0.03268, 0.5327, 0.03268, 0.5327, 0.1607, 0.5327, 0.1607, 0.5327, 0.06381, 0.8073, 0.06381, 0.8073, 0.1097, 0.8005, 0.1097, 0.8005, 0.1904, 0.6448, 0.1904, 0.6448, 0.152, 0.643, 0.152, 0.643, 0.03616, 0.4034, 0.03616, 0.4034, -0.07479, 0.4034, -0.07479, 0.4034, 0.05429, 0.3504, 0.05429, 0.3504, 0.06069, 0.2105, 0.06069, 0.2105, 0.1118, 0.788, 0.1118, 0.788, 0.1044, 0.6569, 0.1044, 0.6569, 0.1523, 0.6528, 0.1523, 0.6528, 0.1901, 0.6466, 0.1901, 0.6466, -0.1095, 0.5327, -0.1095, 0.5327, 0.01846, 0.5327, 0.01846, 0.5327, 0.1975, 0.7809, 0.1975, 0.7809, 0.1594, 0.7823, 0.1594, 0.7823, -0.08229, 0.4034, -0.08229, 0.4034, -0.1932, 0.4034, -0.1932, 0.4034, 0.0607, 0.8076, 0.0607, 0.8076, 0.07103, 0.9067, 0.07103, 0.9067, 0.104, 0.6448, 0.104, 0.6448, 0.102, 0.5129, 0.102, 0.5129, 0.1602, 0.7922, 0.1602, 0.7922, 0.1967, 0.7825, 0.1967, 0.7825, -0.2518, 0.5327, -0.2518, 0.5327, -0.1238, 0.5327, -0.1238, 0.5327, 0.0, 0.0, 0.0, 0.0, 0.0, 0.0, 0.0, 0.0, -0.3655, 0.5327, -0.3655, 0.5327, -0.266, 0.5327, -0.266, 0.5327, 0.05215, 0.6602, 0.05215, 0.6602, 0.05968, 0.7955, 0.05968, 0.7955, 0.1019, 0.5007, 0.1019, 0.5007, 0.1046, 0.3659, 0.1046, 0.3659, 0.0, 0.0, 0.0, 0.0, 0.0, 0.0, 0.0, 0.0, 0.1711, 0.8839, 0.1711, 0.8839, 0.1602, 0.7922, 0.1602, 0.7922, 0.1615, 0.21, 0.1615, 0.21, 0.1711, 0.1162, 0.1711, 0.1162, 0.0, 0.0, 0.0, 0.0, 0.0, 0.0, 0.0, 0.0, 0.1677, 0.1147, 0.1677, 0.1147, 0.1584, 0.2096, 0.1584, 0.2096, 0.0491, 0.5128, 0.0491, 0.5128, 0.0517, 0.6481, 0.0517, 0.6481, 0.1049, 0.3535, 0.1049, 0.3535, 0.1114, 0.2161, 0.1114, 0.2161, 0.0, 0.0, 0.0, 0.0, 0.0, 0.0, 0.0, 0.0, 0.1594, 0.7823, 0.1594, 0.7823, 0.1523, 0.6528, 0.1523, 0.6528, 0.1123, 0.2036, 0.1123, 0.2036, 0.1214, 0.1056, 0.1214, 0.1056, 0.0, 0.0, 0.0, 0.0, 0.0, 0.0, 0.0, 0.0, 0.1178, 0.1044, 0.1178, 0.1044, 0.1091, 0.2034, 0.1091, 0.2034, 0.0507, 0.3628, 0.0507, 0.3628, 0.04912, 0.5006, 0.04912, 0.5006, 0.1097, 0.8005, 0.1097, 0.8005, 0.1195, 0.8967, 0.1195, 0.8967, 0.0, 0.0, 0.0, 0.0, 0.0, 0.0, 0.0, 0.0, 0.152, 0.643, 0.152, 0.643, 0.1506, 0.5125, 0.1506, 0.5125, 0.06159, 0.1974, 0.06159, 0.1974, 0.07082, 0.0957, 0.07082, 0.0957, 0.1584, 0.2096, 0.1584, 0.2096, 0.1123, 0.2036, 0.1123, 0.2036, 0.06793, 0.09503, 0.06793, 0.09503, 0.05834, 0.1973, 0.05834, 0.1973, 0.05744, 0.2098, 0.05744, 0.2098, 0.05111, 0.3504, 0.05111, 0.3504, 0.1013, 0.6569, 0.1013, 0.6569, 0.1088, 0.7889, 0.1088, 0.7889, 0.1506, 0.5025, 0.1506, 0.5025, 0.1543, 0.3683, 0.1543, 0.3683, 0.1114, 0.2161, 0.1114, 0.2161, 0.1579, 0.2204, 0.1579, 0.2204, 0.1517, 0.3572, 0.1517, 0.3572, 0.1049, 0.3535, 0.1049, 0.3535, 0.05834, 0.1973, 0.05834, 0.1973, 0.007776, 0.1907, 0.007776, 0.1907, 0.06124, 3.422e-09, 0.06124, 0.4924, 0.04197, 0.4924, 0.03555, 0.4924, 1.417e-09, 0.4924, 1.511e-08, 9.544e-08, 0.03555, 1.987e-09, 0.04197, 2.345e-09, 0.1206, 0.02981, 0.1206, 1.0, 0.103, 1.0, 0.1018, 1.0, 0.08468, 1.0, 0.08353, 1.0, 0.06641, 1.0, 0.06525, 1.0, 0.05061, 1.0, 0.03796, 1.0, -3.63e-09, 1.0, 3.224e-08, 0.02981, -0.1932, 0.5966, -0.1932, 0.5966, -0.08229, 0.5966, -0.08229, 0.5966, 4.045e-08, 9.402e-08, 0.1206, 6.742e-09, 0.1206, 0.02981, 3.224e-08, 0.02981, 0.04197, 0.5076, 0.03555, 0.5076, 0.02812, 0.5076, 0.02753, 0.5076, 0.01884, 0.5076, 0.01825, 0.5076, 0.009568, 0.5076, 0.00898, 0.5076, 1.332e-07, 0.5076, 1.417e-09, 0.4924, 0.03555, 0.4924, 0.04197, 0.4924, 0.06124, 0.4924, 0.06124, 0.5076, 0.02812, 0.5076, 0.03555, 0.5076, 0.04197, 0.5076, 0.06124, 0.5076, 0.06124, 1.0, 0.04197, 1.0, 0.03555, 1.0, 0.02812, 1.0, 0.02753, 1.0, 0.01884, 1.0, 0.01825, 1.0, 0.009568, 1.0, 0.00898, 1.0, 7.802e-08, 1.0, 1.332e-07, 0.5076, 0.00898, 0.5076, 0.009568, 0.5076, 0.01825, 0.5076, 0.01884, 0.5076, 0.02753, 0.5076])
me_cube.materials.append(mat_wood)
me_cube.materials.append(mat_wall)
me_cube.materials.append(mat_window)
me_cube.update()
me_cube_001 = bpy.data.meshes.new('Cube.001')
me_cube_001.from_pydata([(-1.0, -1.0, -1.0), (-1.0, -1.0, 1.0), (-1.0, 1.0, -1.0), (-1.0, 1.0, 1.0), (1.0, -1.0, -1.0), (1.0, -1.0, 1.0), (1.0, 1.0, -1.0), (1.0, 1.0, 1.0)], [], [(0, 1, 3, 2), (6, 7, 5, 4), (4, 5, 1, 0)])
_uv = me_cube_001.uv_layers.new(name='UVMap')
_uv.uv.foreach_set('vector', [-0.7948, 0.0, 1.795, 0.0, 1.795, 0.25, -0.7948, 0.25, -0.7948, 0.5, 1.795, 0.5, 1.795, 0.75, -0.7948, 0.75, -0.7948, 0.75, 1.795, 0.75, 1.795, 1.0, -0.7948, 1.0])
me_cube_001.materials.append(mat_wood)
me_cube_001.update()

# ---- objects
ob_camera = bpy.data.objects.new('Camera', cam_camera)
ob_sun = bpy.data.objects.new('Sun', light_sun_001)
ob_plane_001 = bpy.data.objects.new('Plane.001', me_plane_003)
ob_cube = bpy.data.objects.new('Cube', me_cube_003)
ob_plane = bpy.data.objects.new('Plane', me_plane)
ob_mat = bpy.data.objects.new('Mat', me_plane_001)
ob_window = bpy.data.objects.new('Window', me_cube)
ob_cube_001 = bpy.data.objects.new('Cube.001', me_cube_001)

# ---- transforms, parenting, visibility, modifiers, constraints
ob_camera.location = (0.0, -5.928, 1.354)
ob_camera.rotation_euler = (1.458, 0.0, 0.0)
ob_sun.location = (0.0, 0.0, 0.0)
ob_sun.rotation_euler = (-1.043, -0.1781, 0.08927)
ob_plane_001.location = (0.0, 1.05, 2.971)
ob_plane_001.rotation_euler = (1.571, 0.0, 0.0)
ob_plane_001.scale = (12.0, 6.0, 6.0)
_m = ob_plane_001.modifiers.new('Boolean', 'BOOLEAN')
_m.object = ob_cube
ob_cube.location = (0.0, 0.2449, 0.9777)
ob_cube.scale = (1.959, 1.0, 0.8372)
ob_cube.hide_render = True
ob_plane.location = (0.0, -2.0, 0.0)
ob_plane.scale = (3.0, 3.0, 3.0)
ob_mat.location = (0.0, -0.5577, 0.007621)
ob_mat.scale = (1.064, 0.7506, 0.4585)
_m = ob_mat.modifiers.new('Solidify', 'SOLIDIFY')
_m.thickness = 0.05
_m.use_even_offset = True
_m = ob_mat.modifiers.new('Bevel', 'BEVEL')
_m.segments = 2
ob_window.location = (0.0, 1.0, 1.0)
ob_window.scale = (3.0, 0.01993, 1.0)
_m = ob_window.modifiers.new('Mirror', 'MIRROR')
ob_cube_001.location = (0.0, 1.0, 1.0)
ob_cube_001.scale = (0.06, 0.02, 1.0)

# ---- collection membership
scene.collection.objects.link(ob_camera)
scene.collection.objects.link(ob_sun)
scene.collection.objects.link(ob_plane_001)
scene.collection.objects.link(ob_cube)
col_collection.objects.link(ob_plane)
col_collection_2.objects.link(ob_mat)
col_collection_2.objects.link(ob_window)
col_collection_2.objects.link(ob_cube_001)

# ---- scene / render settings (as saved in the file)
scene.camera = ob_camera
scene.frame_start = 1; scene.frame_end = 250; scene.frame_set(1)
scene.render.engine = 'CYCLES'
scene.render.use_simplify = True
scene.cycles.sampling_pattern = 'TABULATED_SOBOL'
scene.view_settings.view_transform = 'Filmic'
bpy.context.view_layer.update()

